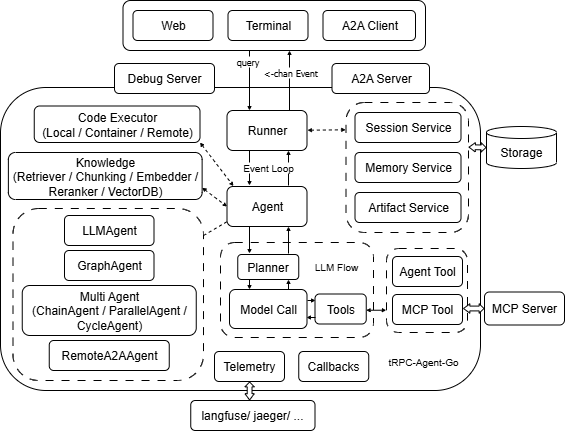

The diagram above was exported from draw.io. Its source (the exported page's mxGraphModel, read from the mxfile embedded in the PNG):
<mxGraphModel dx="1426" dy="751" grid="1" gridSize="10" guides="1" tooltips="1" connect="1" arrows="1" fold="1" page="1" pageScale="1" pageWidth="827" pageHeight="1169" math="0" shadow="0">
  <root>
    <mxCell id="0" />
    <mxCell id="1" parent="0" />
    <mxCell id="WErKUOZ-11B5MmwITBzm-1" value="&lt;div&gt;&lt;br&gt;&lt;/div&gt;" style="rounded=1;whiteSpace=wrap;html=1;" vertex="1" parent="1">
      <mxGeometry x="252.5" y="100" width="302.5" height="50" as="geometry" />
    </mxCell>
    <mxCell id="WErKUOZ-11B5MmwITBzm-2" value="Web" style="rounded=1;whiteSpace=wrap;html=1;" vertex="1" parent="1">
      <mxGeometry x="262.5" y="110" width="80" height="30" as="geometry" />
    </mxCell>
    <mxCell id="WErKUOZ-11B5MmwITBzm-3" value="Terminal" style="rounded=1;whiteSpace=wrap;html=1;" vertex="1" parent="1">
      <mxGeometry x="357.5" y="110" width="80" height="30" as="geometry" />
    </mxCell>
    <mxCell id="WErKUOZ-11B5MmwITBzm-4" value="&lt;div&gt;&lt;br&gt;&lt;/div&gt;" style="rounded=1;whiteSpace=wrap;html=1;" vertex="1" parent="1">
      <mxGeometry x="130" y="187" width="480" height="303" as="geometry" />
    </mxCell>
    <mxCell id="WErKUOZ-11B5MmwITBzm-5" value="Runner" style="rounded=1;whiteSpace=wrap;html=1;" vertex="1" parent="1">
      <mxGeometry x="356.5" y="210" width="80" height="40" as="geometry" />
    </mxCell>
    <mxCell id="WErKUOZ-11B5MmwITBzm-6" value="Session Service" style="rounded=1;whiteSpace=wrap;html=1;" vertex="1" parent="1">
      <mxGeometry x="484.5" y="212" width="106" height="30" as="geometry" />
    </mxCell>
    <mxCell id="WErKUOZ-11B5MmwITBzm-7" value="Memory&lt;span style=&quot;background-color: transparent; color: light-dark(rgb(0, 0, 0), rgb(255, 255, 255));&quot;&gt;&amp;nbsp;Service&lt;/span&gt;" style="rounded=1;whiteSpace=wrap;html=1;" vertex="1" parent="1">
      <mxGeometry x="484.5" y="252" width="106" height="30" as="geometry" />
    </mxCell>
    <mxCell id="WErKUOZ-11B5MmwITBzm-8" value="Artifact&lt;span style=&quot;background-color: transparent; color: light-dark(rgb(0, 0, 0), rgb(255, 255, 255));&quot;&gt;&amp;nbsp;Service&lt;/span&gt;" style="rounded=1;whiteSpace=wrap;html=1;" vertex="1" parent="1">
      <mxGeometry x="484.5" y="292" width="106" height="30" as="geometry" />
    </mxCell>
    <mxCell id="WErKUOZ-11B5MmwITBzm-9" value="Storage" style="shape=cylinder3;whiteSpace=wrap;html=1;boundedLbl=1;backgroundOutline=1;size=6.000000000000057;" vertex="1" parent="1">
      <mxGeometry x="616" y="226" width="70" height="42" as="geometry" />
    </mxCell>
    <mxCell id="WErKUOZ-11B5MmwITBzm-10" value="Agent" style="rounded=1;whiteSpace=wrap;html=1;" vertex="1" parent="1">
      <mxGeometry x="356.5" y="286" width="80" height="40" as="geometry" />
    </mxCell>
    <mxCell id="WErKUOZ-11B5MmwITBzm-11" value="A2A Server" style="rounded=1;whiteSpace=wrap;html=1;" vertex="1" parent="1">
      <mxGeometry x="461.5" y="163" width="97.5" height="30" as="geometry" />
    </mxCell>
    <mxCell id="WErKUOZ-11B5MmwITBzm-12" value="A2A Client" style="rounded=1;whiteSpace=wrap;html=1;" vertex="1" parent="1">
      <mxGeometry x="452.5" y="110" width="92.5" height="30" as="geometry" />
    </mxCell>
    <mxCell id="WErKUOZ-11B5MmwITBzm-13" value="" style="rounded=1;whiteSpace=wrap;html=1;fillColor=none;dashed=1;dashPattern=8 8;" vertex="1" parent="1">
      <mxGeometry x="350" y="342" width="153" height="95" as="geometry" />
    </mxCell>
    <mxCell id="WErKUOZ-11B5MmwITBzm-14" value="Planner" style="rounded=1;whiteSpace=wrap;html=1;" vertex="1" parent="1">
      <mxGeometry x="367.25" y="354" width="61" height="25" as="geometry" />
    </mxCell>
    <mxCell id="WErKUOZ-11B5MmwITBzm-15" value="Model Call" style="rounded=1;whiteSpace=wrap;html=1;" vertex="1" parent="1">
      <mxGeometry x="359" y="389" width="77.5" height="39" as="geometry" />
    </mxCell>
    <mxCell id="WErKUOZ-11B5MmwITBzm-16" value="Tools" style="rounded=1;whiteSpace=wrap;html=1;" vertex="1" parent="1">
      <mxGeometry x="444.5" y="393.5" width="51.25" height="30" as="geometry" />
    </mxCell>
    <mxCell id="WErKUOZ-11B5MmwITBzm-17" value="Knowledge&lt;div&gt;(Retriever / Chunking / Embedder / Reranker / VectorDB)&lt;/div&gt;" style="rounded=1;whiteSpace=wrap;html=1;flipV=0;" vertex="1" parent="1">
      <mxGeometry x="137.88" y="252" width="193.75" height="47" as="geometry" />
    </mxCell>
    <mxCell id="WErKUOZ-11B5MmwITBzm-18" value="Code Executor&lt;div&gt;(Local / Container / Remote)&lt;/div&gt;" style="rounded=1;whiteSpace=wrap;html=1;flipV=0;" vertex="1" parent="1">
      <mxGeometry x="163.75" y="205.5" width="165.75" height="36.5" as="geometry" />
    </mxCell>
    <mxCell id="WErKUOZ-11B5MmwITBzm-19" value="Telemetry" style="rounded=1;whiteSpace=wrap;html=1;flipV=0;" vertex="1" parent="1">
      <mxGeometry x="344" y="451" width="70" height="30" as="geometry" />
    </mxCell>
    <mxCell id="WErKUOZ-11B5MmwITBzm-20" value="" style="endArrow=classic;html=1;rounded=0;endSize=2;" edge="1" parent="1">
      <mxGeometry width="50" height="50" relative="1" as="geometry">
        <mxPoint x="379" y="150" as="sourcePoint" />
        <mxPoint x="379" y="210" as="targetPoint" />
      </mxGeometry>
    </mxCell>
    <mxCell id="WErKUOZ-11B5MmwITBzm-21" value="Debug Server" style="rounded=1;whiteSpace=wrap;html=1;" vertex="1" parent="1">
      <mxGeometry x="244" y="163" width="100" height="30" as="geometry" />
    </mxCell>
    <mxCell id="WErKUOZ-11B5MmwITBzm-22" value="" style="endArrow=classic;html=1;rounded=0;endSize=2;" edge="1" parent="1">
      <mxGeometry width="50" height="50" relative="1" as="geometry">
        <mxPoint x="419" y="210" as="sourcePoint" />
        <mxPoint x="419" y="150" as="targetPoint" />
      </mxGeometry>
    </mxCell>
    <mxCell id="WErKUOZ-11B5MmwITBzm-23" value="" style="rounded=1;whiteSpace=wrap;html=1;fillColor=none;dashed=1;dashPattern=8 8;" vertex="1" parent="1">
      <mxGeometry x="475.5" y="202" width="122.5" height="130" as="geometry" />
    </mxCell>
    <mxCell id="WErKUOZ-11B5MmwITBzm-24" value="" style="shape=flexArrow;endArrow=classic;startArrow=classic;html=1;rounded=0;width=4.812834224598931;endSize=1.7732620320855614;startSize=1.2812834224598932;startWidth=3.485944693871715;endWidth=3.485944693871715;fillColor=default;exitX=0;exitY=0.5;exitDx=0;exitDy=0;exitPerimeter=0;" edge="1" parent="1" source="WErKUOZ-11B5MmwITBzm-9">
      <mxGeometry width="100" height="100" relative="1" as="geometry">
        <mxPoint x="628" y="246.64" as="sourcePoint" />
        <mxPoint x="598" y="246.64" as="targetPoint" />
      </mxGeometry>
    </mxCell>
    <mxCell id="WErKUOZ-11B5MmwITBzm-25" value="" style="endArrow=classic;html=1;rounded=0;endFill=1;endSize=2;" edge="1" parent="1">
      <mxGeometry width="50" height="50" relative="1" as="geometry">
        <mxPoint x="379" y="250" as="sourcePoint" />
        <mxPoint x="379" y="285" as="targetPoint" />
      </mxGeometry>
    </mxCell>
    <mxCell id="WErKUOZ-11B5MmwITBzm-26" value="" style="endArrow=classic;html=1;rounded=0;endFill=1;endSize=2;" edge="1" parent="1">
      <mxGeometry width="50" height="50" relative="1" as="geometry">
        <mxPoint x="418" y="285" as="sourcePoint" />
        <mxPoint x="418" y="250" as="targetPoint" />
      </mxGeometry>
    </mxCell>
    <mxCell id="WErKUOZ-11B5MmwITBzm-27" value="" style="endArrow=classic;html=1;rounded=0;endFill=1;endSize=2;" edge="1" parent="1">
      <mxGeometry width="50" height="50" relative="1" as="geometry">
        <mxPoint x="379" y="326" as="sourcePoint" />
        <mxPoint x="379" y="353" as="targetPoint" />
      </mxGeometry>
    </mxCell>
    <mxCell id="WErKUOZ-11B5MmwITBzm-28" value="" style="endArrow=classic;html=1;rounded=0;endFill=1;endSize=2;" edge="1" parent="1">
      <mxGeometry width="50" height="50" relative="1" as="geometry">
        <mxPoint x="418" y="353" as="sourcePoint" />
        <mxPoint x="418" y="326" as="targetPoint" />
      </mxGeometry>
    </mxCell>
    <mxCell id="WErKUOZ-11B5MmwITBzm-29" value="" style="endArrow=classic;html=1;rounded=0;endFill=1;endSize=2;" edge="1" parent="1">
      <mxGeometry width="50" height="50" relative="1" as="geometry">
        <mxPoint x="379" y="379" as="sourcePoint" />
        <mxPoint x="379" y="389" as="targetPoint" />
      </mxGeometry>
    </mxCell>
    <mxCell id="WErKUOZ-11B5MmwITBzm-30" value="" style="endArrow=classic;html=1;rounded=0;endFill=1;endSize=2;" edge="1" parent="1">
      <mxGeometry width="50" height="50" relative="1" as="geometry">
        <mxPoint x="418" y="389" as="sourcePoint" />
        <mxPoint x="418" y="379" as="targetPoint" />
      </mxGeometry>
    </mxCell>
    <mxCell id="WErKUOZ-11B5MmwITBzm-31" value="" style="endArrow=classic;html=1;rounded=0;endSize=2;" edge="1" parent="1">
      <mxGeometry width="50" height="50" relative="1" as="geometry">
        <mxPoint x="437" y="400" as="sourcePoint" />
        <mxPoint x="445" y="400" as="targetPoint" />
      </mxGeometry>
    </mxCell>
    <mxCell id="WErKUOZ-11B5MmwITBzm-32" value="" style="endArrow=classic;html=1;rounded=0;endSize=2;" edge="1" parent="1">
      <mxGeometry width="50" height="50" relative="1" as="geometry">
        <mxPoint x="445" y="417" as="sourcePoint" />
        <mxPoint x="436" y="417" as="targetPoint" />
      </mxGeometry>
    </mxCell>
    <mxCell id="WErKUOZ-11B5MmwITBzm-33" value="" style="endArrow=classic;startArrow=classic;html=1;rounded=0;endSize=2;startSize=2;dashed=1;entryX=-0.003;entryY=0.21;entryDx=0;entryDy=0;entryPerimeter=0;" edge="1" parent="1" target="WErKUOZ-11B5MmwITBzm-23">
      <mxGeometry width="50" height="50" relative="1" as="geometry">
        <mxPoint x="437" y="229.71" as="sourcePoint" />
        <mxPoint x="470" y="230" as="targetPoint" />
      </mxGeometry>
    </mxCell>
    <mxCell id="WErKUOZ-11B5MmwITBzm-34" value="" style="endArrow=classic;startArrow=classic;html=1;rounded=0;endSize=2;startSize=2;dashed=1;entryX=0;entryY=0.5;entryDx=0;entryDy=0;exitX=1;exitY=0.75;exitDx=0;exitDy=0;" edge="1" parent="1" source="WErKUOZ-11B5MmwITBzm-17" target="WErKUOZ-11B5MmwITBzm-10">
      <mxGeometry width="50" height="50" relative="1" as="geometry">
        <mxPoint x="299" y="249.41" as="sourcePoint" />
        <mxPoint x="336" y="249.41" as="targetPoint" />
      </mxGeometry>
    </mxCell>
    <mxCell id="WErKUOZ-11B5MmwITBzm-35" value="" style="endArrow=classic;startArrow=classic;html=1;rounded=0;endSize=2;startSize=2;dashed=1;entryX=0.081;entryY=-0.011;entryDx=0;entryDy=0;exitX=1;exitY=1;exitDx=0;exitDy=0;entryPerimeter=0;" edge="1" parent="1" source="WErKUOZ-11B5MmwITBzm-18" target="WErKUOZ-11B5MmwITBzm-10">
      <mxGeometry width="50" height="50" relative="1" as="geometry">
        <mxPoint x="329" y="270" as="sourcePoint" />
        <mxPoint x="387" y="290.59000000000003" as="targetPoint" />
      </mxGeometry>
    </mxCell>
    <mxCell id="WErKUOZ-11B5MmwITBzm-36" value="&lt;font style=&quot;font-size: 10px; background-color: light-dark(#ffffff, var(--ge-dark-color, #121212));&quot;&gt;Event Loop&lt;/font&gt;" style="text;html=1;align=center;verticalAlign=middle;whiteSpace=wrap;rounded=0;" vertex="1" parent="1">
      <mxGeometry x="368.25" y="252" width="60" height="30" as="geometry" />
    </mxCell>
    <mxCell id="WErKUOZ-11B5MmwITBzm-37" value="&lt;font face=&quot;Tahoma&quot; style=&quot;background-color: light-dark(#ffffff, var(--ge-dark-color, #121212));&quot;&gt;&amp;lt;-chan Event&lt;/font&gt;" style="text;html=1;align=center;verticalAlign=middle;whiteSpace=wrap;rounded=0;fontSize=9;" vertex="1" parent="1">
      <mxGeometry x="388" y="158" width="64.5" height="30" as="geometry" />
    </mxCell>
    <mxCell id="WErKUOZ-11B5MmwITBzm-38" value="&lt;font face=&quot;Tahoma&quot; style=&quot;background-color: light-dark(#ffffff, var(--ge-dark-color, #121212));&quot;&gt;query&lt;/font&gt;" style="text;html=1;align=center;verticalAlign=middle;whiteSpace=wrap;rounded=0;fontSize=9;" vertex="1" parent="1">
      <mxGeometry x="344.75" y="147" width="64.5" height="30" as="geometry" />
    </mxCell>
    <mxCell id="WErKUOZ-11B5MmwITBzm-39" value="&lt;font style=&quot;font-size: 10px; background-color: light-dark(#ffffff, var(--ge-dark-color, #121212));&quot;&gt;LLM&amp;nbsp;&lt;/font&gt;&lt;span style=&quot;background-color: light-dark(#ffffff, var(--ge-dark-color, #121212)); font-size: 10px; color: light-dark(rgb(0, 0, 0), rgb(255, 255, 255));&quot;&gt;Flow&lt;/span&gt;" style="text;html=1;align=center;verticalAlign=middle;whiteSpace=wrap;rounded=0;" vertex="1" parent="1">
      <mxGeometry x="435.5" y="350.5" width="60" height="30" as="geometry" />
    </mxCell>
    <mxCell id="WErKUOZ-11B5MmwITBzm-40" value="Multi Agent&lt;div&gt;(ChainAgent / ParallelAgent / CycleAgent)&lt;/div&gt;" style="rounded=1;whiteSpace=wrap;html=1;flipV=0;" vertex="1" parent="1">
      <mxGeometry x="151.75" y="385" width="174" height="50" as="geometry" />
    </mxCell>
    <mxCell id="WErKUOZ-11B5MmwITBzm-41" value="" style="endArrow=none;startArrow=none;html=1;rounded=0;endSize=2;startSize=2;dashed=1;entryX=-0.004;entryY=0.884;entryDx=0;entryDy=0;exitX=0.995;exitY=0.157;exitDx=0;exitDy=0;startFill=0;endFill=0;exitPerimeter=0;entryPerimeter=0;" edge="1" parent="1" target="WErKUOZ-11B5MmwITBzm-10">
      <mxGeometry width="50" height="50" relative="1" as="geometry">
        <mxPoint x="333.0474999999999" y="335.004" as="sourcePoint" />
        <mxPoint x="356.5000000000002" y="316" as="targetPoint" />
      </mxGeometry>
    </mxCell>
    <mxCell id="WErKUOZ-11B5MmwITBzm-42" value="MCP Server" style="rounded=1;whiteSpace=wrap;html=1;" vertex="1" parent="1">
      <mxGeometry x="614" y="391.5" width="80" height="33" as="geometry" />
    </mxCell>
    <mxCell id="WErKUOZ-11B5MmwITBzm-43" value="" style="shape=flexArrow;endArrow=classic;startArrow=classic;html=1;rounded=0;width=4.812834224598931;endSize=1.7732620320855614;startSize=1.2812834224598932;startWidth=3.485944693871715;endWidth=3.485944693871715;fillColor=default;" edge="1" parent="1" source="WErKUOZ-11B5MmwITBzm-42">
      <mxGeometry width="100" height="100" relative="1" as="geometry">
        <mxPoint x="620" y="408" as="sourcePoint" />
        <mxPoint x="592.5" y="408" as="targetPoint" />
      </mxGeometry>
    </mxCell>
    <mxCell id="WErKUOZ-11B5MmwITBzm-44" value="&lt;font style=&quot;font-size: 10px; background-color: light-dark(#ffffff, var(--ge-dark-color, #121212));&quot;&gt;tRPC-Agent-Go&lt;/font&gt;" style="text;html=1;align=center;verticalAlign=middle;whiteSpace=wrap;rounded=0;" vertex="1" parent="1">
      <mxGeometry x="508.5" y="446" width="87.5" height="30" as="geometry" />
    </mxCell>
    <mxCell id="WErKUOZ-11B5MmwITBzm-45" value="Callbacks" style="rounded=1;whiteSpace=wrap;html=1;flipV=0;" vertex="1" parent="1">
      <mxGeometry x="428.25" y="451" width="70" height="30" as="geometry" />
    </mxCell>
    <mxCell id="WErKUOZ-11B5MmwITBzm-46" value="GraphAgent" style="rounded=1;whiteSpace=wrap;html=1;flipV=0;" vertex="1" parent="1">
      <mxGeometry x="194" y="350" width="89.5" height="30" as="geometry" />
    </mxCell>
    <mxCell id="WErKUOZ-11B5MmwITBzm-47" value="LLMAgent" style="rounded=1;whiteSpace=wrap;html=1;flipV=0;" vertex="1" parent="1">
      <mxGeometry x="194" y="315" width="89.5" height="30" as="geometry" />
    </mxCell>
    <mxCell id="WErKUOZ-11B5MmwITBzm-48" value="RemoteA2AAgent" style="rounded=1;whiteSpace=wrap;html=1;flipV=0;" vertex="1" parent="1">
      <mxGeometry x="178.75" y="440" width="120" height="30" as="geometry" />
    </mxCell>
    <mxCell id="WErKUOZ-11B5MmwITBzm-49" value="" style="rounded=1;whiteSpace=wrap;html=1;fillColor=none;dashed=1;dashPattern=8 8;" vertex="1" parent="1">
      <mxGeometry x="142.5" y="308" width="190.5" height="172" as="geometry" />
    </mxCell>
    <mxCell id="WErKUOZ-11B5MmwITBzm-50" value="Agent Tool" style="rounded=1;whiteSpace=wrap;html=1;" vertex="1" parent="1">
      <mxGeometry x="522" y="356" width="70" height="30" as="geometry" />
    </mxCell>
    <mxCell id="WErKUOZ-11B5MmwITBzm-51" value="MCP Tool" style="rounded=1;whiteSpace=wrap;html=1;" vertex="1" parent="1">
      <mxGeometry x="522" y="394" width="70" height="30" as="geometry" />
    </mxCell>
    <mxCell id="WErKUOZ-11B5MmwITBzm-52" value="" style="rounded=1;whiteSpace=wrap;html=1;fillColor=none;dashed=1;dashPattern=8 8;" vertex="1" parent="1">
      <mxGeometry x="516" y="348" width="81" height="84" as="geometry" />
    </mxCell>
    <mxCell id="WErKUOZ-11B5MmwITBzm-53" value="" style="endArrow=classic;startArrow=classic;html=1;rounded=0;endSize=2;startSize=2;startFill=1;endFill=1;" edge="1" parent="1">
      <mxGeometry width="50" height="50" relative="1" as="geometry">
        <mxPoint x="495.75" y="409.74" as="sourcePoint" />
        <mxPoint x="515.75" y="409.74" as="targetPoint" />
      </mxGeometry>
    </mxCell>
    <mxCell id="WErKUOZ-11B5MmwITBzm-54" value="langfuse/ jaeger/ ..." style="rounded=1;whiteSpace=wrap;html=1;" vertex="1" parent="1">
      <mxGeometry x="320.25" y="500" width="124.25" height="30" as="geometry" />
    </mxCell>
    <mxCell id="WErKUOZ-11B5MmwITBzm-55" value="" style="shape=flexArrow;endArrow=classic;startArrow=classic;html=1;rounded=0;width=4.812834224598931;endSize=1.7732620320855614;startSize=1.2812834224598932;startWidth=3.485944693871715;endWidth=3.485944693871715;fillColor=default;" edge="1" parent="1">
      <mxGeometry width="100" height="100" relative="1" as="geometry">
        <mxPoint x="379.11" y="481" as="sourcePoint" />
        <mxPoint x="379.11" y="500" as="targetPoint" />
      </mxGeometry>
    </mxCell>
  </root>
</mxGraphModel>